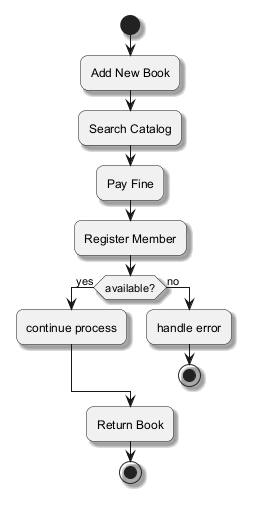

The diagram above was rendered by PlantUML. Its source (embedded in the PNG):
@startuml
skinparam backgroundColor #FFFFFF
skinparam roundCorner 15
skinparam shadowing true
start
:Add New Book;
:Search Catalog;
:Pay Fine;
:Register Member;
if (available?) then (yes)
:continue process;
else (no)
:handle error;
stop
endif
:Return Book;
stop
@enduml